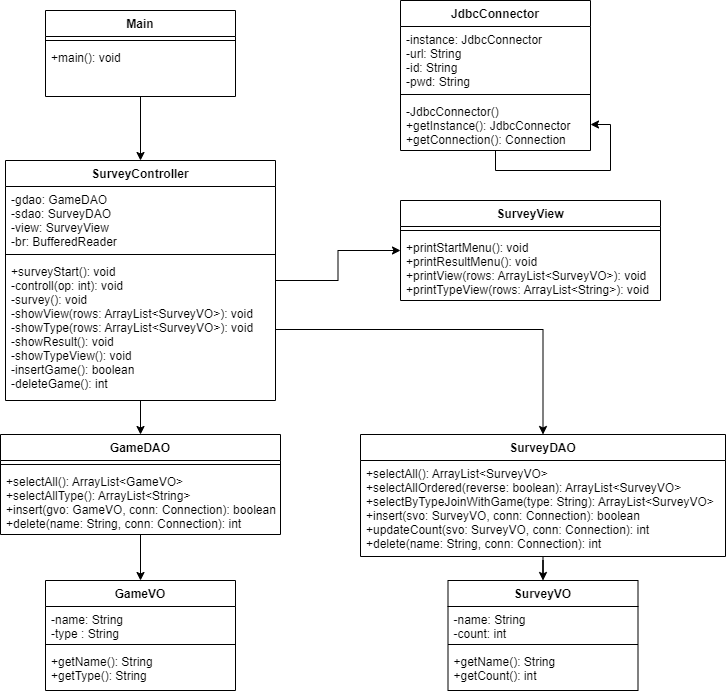

The diagram above was exported from draw.io. Its source (the exported page's mxGraphModel, read from the mxfile embedded in the PNG):
<mxGraphModel dx="1422" dy="794" grid="1" gridSize="10" guides="1" tooltips="1" connect="1" arrows="1" fold="1" page="1" pageScale="1" pageWidth="827" pageHeight="1169" math="0" shadow="0">
  <root>
    <mxCell id="WIyWlLk6GJQsqaUBKTNV-0" />
    <mxCell id="WIyWlLk6GJQsqaUBKTNV-1" parent="WIyWlLk6GJQsqaUBKTNV-0" />
    <mxCell id="7jTj5uPaCsRN4wct2F7l-2" value="JdbcConnector" style="swimlane;fontStyle=1;align=center;verticalAlign=top;childLayout=stackLayout;horizontal=1;startSize=26;horizontalStack=0;resizeParent=1;resizeParentMax=0;resizeLast=0;collapsible=1;marginBottom=0;" parent="WIyWlLk6GJQsqaUBKTNV-1" vertex="1">
      <mxGeometry x="460" y="20" width="190" height="150" as="geometry" />
    </mxCell>
    <mxCell id="7jTj5uPaCsRN4wct2F7l-3" value="-instance: JdbcConnector&#10;-url: String&#10;-id: String&#10;-pwd: String" style="text;strokeColor=none;fillColor=none;align=left;verticalAlign=top;spacingLeft=4;spacingRight=4;overflow=hidden;rotatable=0;points=[[0,0.5],[1,0.5]];portConstraint=eastwest;" parent="7jTj5uPaCsRN4wct2F7l-2" vertex="1">
      <mxGeometry y="26" width="190" height="64" as="geometry" />
    </mxCell>
    <mxCell id="7jTj5uPaCsRN4wct2F7l-4" value="" style="line;strokeWidth=1;fillColor=none;align=left;verticalAlign=middle;spacingTop=-1;spacingLeft=3;spacingRight=3;rotatable=0;labelPosition=right;points=[];portConstraint=eastwest;" parent="7jTj5uPaCsRN4wct2F7l-2" vertex="1">
      <mxGeometry y="90" width="190" height="8" as="geometry" />
    </mxCell>
    <mxCell id="7jTj5uPaCsRN4wct2F7l-5" value="-JdbcConnector()&#10;+getInstance(): JdbcConnector&#10;+getConnection(): Connection" style="text;strokeColor=none;fillColor=none;align=left;verticalAlign=top;spacingLeft=4;spacingRight=4;overflow=hidden;rotatable=0;points=[[0,0.5],[1,0.5]];portConstraint=eastwest;" parent="7jTj5uPaCsRN4wct2F7l-2" vertex="1">
      <mxGeometry y="98" width="190" height="52" as="geometry" />
    </mxCell>
    <mxCell id="xxvSJRMVYu6TXu2N6ssK-10" style="edgeStyle=orthogonalEdgeStyle;rounded=0;orthogonalLoop=1;jettySize=auto;html=1;" edge="1" parent="7jTj5uPaCsRN4wct2F7l-2" source="7jTj5uPaCsRN4wct2F7l-2" target="7jTj5uPaCsRN4wct2F7l-5">
      <mxGeometry relative="1" as="geometry" />
    </mxCell>
    <mxCell id="7jTj5uPaCsRN4wct2F7l-10" value="GameVO" style="swimlane;fontStyle=1;align=center;verticalAlign=top;childLayout=stackLayout;horizontal=1;startSize=26;horizontalStack=0;resizeParent=1;resizeParentMax=0;resizeLast=0;collapsible=1;marginBottom=0;" parent="WIyWlLk6GJQsqaUBKTNV-1" vertex="1">
      <mxGeometry x="105" y="600" width="190" height="110" as="geometry" />
    </mxCell>
    <mxCell id="7jTj5uPaCsRN4wct2F7l-11" value="-name: String&#10;-type : String" style="text;strokeColor=none;fillColor=none;align=left;verticalAlign=top;spacingLeft=4;spacingRight=4;overflow=hidden;rotatable=0;points=[[0,0.5],[1,0.5]];portConstraint=eastwest;" parent="7jTj5uPaCsRN4wct2F7l-10" vertex="1">
      <mxGeometry y="26" width="190" height="34" as="geometry" />
    </mxCell>
    <mxCell id="7jTj5uPaCsRN4wct2F7l-12" value="" style="line;strokeWidth=1;fillColor=none;align=left;verticalAlign=middle;spacingTop=-1;spacingLeft=3;spacingRight=3;rotatable=0;labelPosition=right;points=[];portConstraint=eastwest;" parent="7jTj5uPaCsRN4wct2F7l-10" vertex="1">
      <mxGeometry y="60" width="190" height="8" as="geometry" />
    </mxCell>
    <mxCell id="7jTj5uPaCsRN4wct2F7l-13" value="+getName(): String&#10;+getType(): String" style="text;strokeColor=none;fillColor=none;align=left;verticalAlign=top;spacingLeft=4;spacingRight=4;overflow=hidden;rotatable=0;points=[[0,0.5],[1,0.5]];portConstraint=eastwest;" parent="7jTj5uPaCsRN4wct2F7l-10" vertex="1">
      <mxGeometry y="68" width="190" height="42" as="geometry" />
    </mxCell>
    <mxCell id="xxvSJRMVYu6TXu2N6ssK-2" style="edgeStyle=orthogonalEdgeStyle;rounded=0;orthogonalLoop=1;jettySize=auto;html=1;entryX=0.5;entryY=0;entryDx=0;entryDy=0;" edge="1" parent="WIyWlLk6GJQsqaUBKTNV-1" source="7jTj5uPaCsRN4wct2F7l-14" target="7jTj5uPaCsRN4wct2F7l-10">
      <mxGeometry relative="1" as="geometry" />
    </mxCell>
    <mxCell id="7jTj5uPaCsRN4wct2F7l-14" value="GameDAO" style="swimlane;fontStyle=1;align=center;verticalAlign=top;childLayout=stackLayout;horizontal=1;startSize=26;horizontalStack=0;resizeParent=1;resizeParentMax=0;resizeLast=0;collapsible=1;marginBottom=0;" parent="WIyWlLk6GJQsqaUBKTNV-1" vertex="1">
      <mxGeometry x="60" y="454" width="280" height="100" as="geometry" />
    </mxCell>
    <mxCell id="7jTj5uPaCsRN4wct2F7l-16" value="" style="line;strokeWidth=1;fillColor=none;align=left;verticalAlign=middle;spacingTop=-1;spacingLeft=3;spacingRight=3;rotatable=0;labelPosition=right;points=[];portConstraint=eastwest;" parent="7jTj5uPaCsRN4wct2F7l-14" vertex="1">
      <mxGeometry y="26" width="280" height="8" as="geometry" />
    </mxCell>
    <mxCell id="7jTj5uPaCsRN4wct2F7l-17" value="+selectAll(): ArrayList&lt;GameVO&gt;&#10;+selectAllType(): ArrayList&lt;String&gt;&#10;+insert(gvo: GameVO, conn: Connection): boolean&#10;+delete(name: String, conn: Connection): int" style="text;strokeColor=none;fillColor=none;align=left;verticalAlign=top;spacingLeft=4;spacingRight=4;overflow=hidden;rotatable=0;points=[[0,0.5],[1,0.5]];portConstraint=eastwest;" parent="7jTj5uPaCsRN4wct2F7l-14" vertex="1">
      <mxGeometry y="34" width="280" height="66" as="geometry" />
    </mxCell>
    <mxCell id="xxvSJRMVYu6TXu2N6ssK-3" style="edgeStyle=orthogonalEdgeStyle;rounded=0;orthogonalLoop=1;jettySize=auto;html=1;entryX=0.5;entryY=0;entryDx=0;entryDy=0;" edge="1" parent="WIyWlLk6GJQsqaUBKTNV-1" source="7jTj5uPaCsRN4wct2F7l-18" target="7jTj5uPaCsRN4wct2F7l-25">
      <mxGeometry relative="1" as="geometry" />
    </mxCell>
    <mxCell id="7jTj5uPaCsRN4wct2F7l-18" value="SurveyDAO" style="swimlane;fontStyle=1;align=center;verticalAlign=top;childLayout=stackLayout;horizontal=1;startSize=26;horizontalStack=0;resizeParent=1;resizeParentMax=0;resizeLast=0;collapsible=1;marginBottom=0;" parent="WIyWlLk6GJQsqaUBKTNV-1" vertex="1">
      <mxGeometry x="420" y="454" width="365" height="122" as="geometry" />
    </mxCell>
    <mxCell id="7jTj5uPaCsRN4wct2F7l-21" value="+selectAll(): ArrayList&lt;SurveyVO&gt;&#10;+selectAllOrdered(reverse: boolean): ArrayList&lt;SurveyVO&gt;&#10;+selectByTypeJoinWithGame(type: String): ArrayList&lt;SurveyVO&gt;&#10;+insert(svo: SurveyVO, conn: Connection): boolean&#10;+updateCount(svo: SurveyVO, conn: Connection): int&#10;+delete(name: String, conn: Connection): int" style="text;strokeColor=none;fillColor=none;align=left;verticalAlign=top;spacingLeft=4;spacingRight=4;overflow=hidden;rotatable=0;points=[[0,0.5],[1,0.5]];portConstraint=eastwest;" parent="7jTj5uPaCsRN4wct2F7l-18" vertex="1">
      <mxGeometry y="26" width="365" height="96" as="geometry" />
    </mxCell>
    <mxCell id="7jTj5uPaCsRN4wct2F7l-25" value="SurveyVO" style="swimlane;fontStyle=1;align=center;verticalAlign=top;childLayout=stackLayout;horizontal=1;startSize=26;horizontalStack=0;resizeParent=1;resizeParentMax=0;resizeLast=0;collapsible=1;marginBottom=0;" parent="WIyWlLk6GJQsqaUBKTNV-1" vertex="1">
      <mxGeometry x="507.5" y="600" width="190" height="110" as="geometry" />
    </mxCell>
    <mxCell id="7jTj5uPaCsRN4wct2F7l-26" value="-name: String&#10;-count: int" style="text;strokeColor=none;fillColor=none;align=left;verticalAlign=top;spacingLeft=4;spacingRight=4;overflow=hidden;rotatable=0;points=[[0,0.5],[1,0.5]];portConstraint=eastwest;" parent="7jTj5uPaCsRN4wct2F7l-25" vertex="1">
      <mxGeometry y="26" width="190" height="34" as="geometry" />
    </mxCell>
    <mxCell id="7jTj5uPaCsRN4wct2F7l-27" value="" style="line;strokeWidth=1;fillColor=none;align=left;verticalAlign=middle;spacingTop=-1;spacingLeft=3;spacingRight=3;rotatable=0;labelPosition=right;points=[];portConstraint=eastwest;" parent="7jTj5uPaCsRN4wct2F7l-25" vertex="1">
      <mxGeometry y="60" width="190" height="8" as="geometry" />
    </mxCell>
    <mxCell id="7jTj5uPaCsRN4wct2F7l-28" value="+getName(): String&#10;+getCount(): int" style="text;strokeColor=none;fillColor=none;align=left;verticalAlign=top;spacingLeft=4;spacingRight=4;overflow=hidden;rotatable=0;points=[[0,0.5],[1,0.5]];portConstraint=eastwest;" parent="7jTj5uPaCsRN4wct2F7l-25" vertex="1">
      <mxGeometry y="68" width="190" height="42" as="geometry" />
    </mxCell>
    <mxCell id="xxvSJRMVYu6TXu2N6ssK-8" style="edgeStyle=orthogonalEdgeStyle;rounded=0;orthogonalLoop=1;jettySize=auto;html=1;entryX=0.5;entryY=0;entryDx=0;entryDy=0;" edge="1" parent="WIyWlLk6GJQsqaUBKTNV-1" source="7jTj5uPaCsRN4wct2F7l-29" target="wSLxF0oELUEc-ZWBwcix-5">
      <mxGeometry relative="1" as="geometry" />
    </mxCell>
    <mxCell id="7jTj5uPaCsRN4wct2F7l-29" value="Main" style="swimlane;fontStyle=1;align=center;verticalAlign=top;childLayout=stackLayout;horizontal=1;startSize=26;horizontalStack=0;resizeParent=1;resizeParentMax=0;resizeLast=0;collapsible=1;marginBottom=0;" parent="WIyWlLk6GJQsqaUBKTNV-1" vertex="1">
      <mxGeometry x="105" y="30" width="190" height="86" as="geometry" />
    </mxCell>
    <mxCell id="7jTj5uPaCsRN4wct2F7l-30" value="" style="line;strokeWidth=1;fillColor=none;align=left;verticalAlign=middle;spacingTop=-1;spacingLeft=3;spacingRight=3;rotatable=0;labelPosition=right;points=[];portConstraint=eastwest;" parent="7jTj5uPaCsRN4wct2F7l-29" vertex="1">
      <mxGeometry y="26" width="190" height="8" as="geometry" />
    </mxCell>
    <mxCell id="7jTj5uPaCsRN4wct2F7l-31" value="+main(): void" style="text;strokeColor=none;fillColor=none;align=left;verticalAlign=top;spacingLeft=4;spacingRight=4;overflow=hidden;rotatable=0;points=[[0,0.5],[1,0.5]];portConstraint=eastwest;" parent="7jTj5uPaCsRN4wct2F7l-29" vertex="1">
      <mxGeometry y="34" width="190" height="52" as="geometry" />
    </mxCell>
    <mxCell id="7jTj5uPaCsRN4wct2F7l-32" value="SurveyView" style="swimlane;fontStyle=1;align=center;verticalAlign=top;childLayout=stackLayout;horizontal=1;startSize=26;horizontalStack=0;resizeParent=1;resizeParentMax=0;resizeLast=0;collapsible=1;marginBottom=0;" parent="WIyWlLk6GJQsqaUBKTNV-1" vertex="1">
      <mxGeometry x="460" y="220" width="260" height="100" as="geometry" />
    </mxCell>
    <mxCell id="7jTj5uPaCsRN4wct2F7l-33" value="" style="line;strokeWidth=1;fillColor=none;align=left;verticalAlign=middle;spacingTop=-1;spacingLeft=3;spacingRight=3;rotatable=0;labelPosition=right;points=[];portConstraint=eastwest;" parent="7jTj5uPaCsRN4wct2F7l-32" vertex="1">
      <mxGeometry y="26" width="260" height="8" as="geometry" />
    </mxCell>
    <mxCell id="7jTj5uPaCsRN4wct2F7l-34" value="+printStartMenu(): void&#10;+printResultMenu(): void&#10;+printView(rows: ArrayList&lt;SurveyVO&gt;): void&#10;+printTypeView(rows: ArrayList&lt;String&gt;): void&#10;" style="text;strokeColor=none;fillColor=none;align=left;verticalAlign=top;spacingLeft=4;spacingRight=4;overflow=hidden;rotatable=0;points=[[0,0.5],[1,0.5]];portConstraint=eastwest;" parent="7jTj5uPaCsRN4wct2F7l-32" vertex="1">
      <mxGeometry y="34" width="260" height="66" as="geometry" />
    </mxCell>
    <mxCell id="xxvSJRMVYu6TXu2N6ssK-6" style="edgeStyle=orthogonalEdgeStyle;rounded=0;orthogonalLoop=1;jettySize=auto;html=1;entryX=0.5;entryY=0;entryDx=0;entryDy=0;" edge="1" parent="WIyWlLk6GJQsqaUBKTNV-1" source="wSLxF0oELUEc-ZWBwcix-5" target="7jTj5uPaCsRN4wct2F7l-14">
      <mxGeometry relative="1" as="geometry" />
    </mxCell>
    <mxCell id="xxvSJRMVYu6TXu2N6ssK-12" style="edgeStyle=orthogonalEdgeStyle;rounded=0;orthogonalLoop=1;jettySize=auto;html=1;" edge="1" parent="WIyWlLk6GJQsqaUBKTNV-1" source="wSLxF0oELUEc-ZWBwcix-5" target="7jTj5uPaCsRN4wct2F7l-32">
      <mxGeometry relative="1" as="geometry" />
    </mxCell>
    <mxCell id="wSLxF0oELUEc-ZWBwcix-5" value="SurveyController" style="swimlane;fontStyle=1;align=center;verticalAlign=top;childLayout=stackLayout;horizontal=1;startSize=26;horizontalStack=0;resizeParent=1;resizeParentMax=0;resizeLast=0;collapsible=1;marginBottom=0;" parent="WIyWlLk6GJQsqaUBKTNV-1" vertex="1">
      <mxGeometry x="65" y="180" width="270" height="240" as="geometry" />
    </mxCell>
    <mxCell id="wSLxF0oELUEc-ZWBwcix-6" value="-gdao: GameDAO&#10;-sdao: SurveyDAO&#10;-view: SurveyView&#10;-br: BufferedReader" style="text;strokeColor=none;fillColor=none;align=left;verticalAlign=top;spacingLeft=4;spacingRight=4;overflow=hidden;rotatable=0;points=[[0,0.5],[1,0.5]];portConstraint=eastwest;" parent="wSLxF0oELUEc-ZWBwcix-5" vertex="1">
      <mxGeometry y="26" width="270" height="64" as="geometry" />
    </mxCell>
    <mxCell id="wSLxF0oELUEc-ZWBwcix-7" value="" style="line;strokeWidth=1;fillColor=none;align=left;verticalAlign=middle;spacingTop=-1;spacingLeft=3;spacingRight=3;rotatable=0;labelPosition=right;points=[];portConstraint=eastwest;" parent="wSLxF0oELUEc-ZWBwcix-5" vertex="1">
      <mxGeometry y="90" width="270" height="8" as="geometry" />
    </mxCell>
    <mxCell id="wSLxF0oELUEc-ZWBwcix-8" value="+surveyStart(): void&#10;-controll(op: int): void&#10;-survey(): void&#10;-showView(rows: ArrayList&lt;SurveyVO&gt;): void&#10;-showType(rows: ArrayList&lt;SurveyVO&gt;): void&#10;-showResult(): void&#10;-showTypeView(): void&#10;-insertGame(): boolean&#10;-deleteGame(): int" style="text;strokeColor=none;fillColor=none;align=left;verticalAlign=top;spacingLeft=4;spacingRight=4;overflow=hidden;rotatable=0;points=[[0,0.5],[1,0.5]];portConstraint=eastwest;" parent="wSLxF0oELUEc-ZWBwcix-5" vertex="1">
      <mxGeometry y="98" width="270" height="142" as="geometry" />
    </mxCell>
    <mxCell id="xxvSJRMVYu6TXu2N6ssK-11" style="edgeStyle=orthogonalEdgeStyle;rounded=0;orthogonalLoop=1;jettySize=auto;html=1;entryX=0.5;entryY=0;entryDx=0;entryDy=0;" edge="1" parent="WIyWlLk6GJQsqaUBKTNV-1" source="wSLxF0oELUEc-ZWBwcix-8" target="7jTj5uPaCsRN4wct2F7l-18">
      <mxGeometry relative="1" as="geometry" />
    </mxCell>
  </root>
</mxGraphModel>